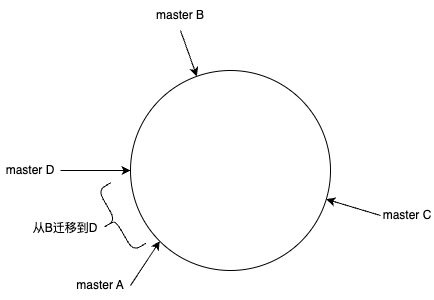

The diagram above was exported from draw.io. Its source (the exported page's mxGraphModel, read from the mxfile embedded in the PNG):
<mxGraphModel dx="1026" dy="658" grid="1" gridSize="10" guides="1" tooltips="1" connect="1" arrows="1" fold="1" page="1" pageScale="1" pageWidth="827" pageHeight="1169" math="0" shadow="0">
  <root>
    <mxCell id="0" />
    <mxCell id="1" parent="0" />
    <mxCell id="53uIIeVoAvcc7OxkElZ5-1" value="" style="ellipse;whiteSpace=wrap;html=1;aspect=fixed;" vertex="1" parent="1">
      <mxGeometry x="150" y="150" width="200" height="200" as="geometry" />
    </mxCell>
    <mxCell id="53uIIeVoAvcc7OxkElZ5-3" style="rounded=0;orthogonalLoop=1;jettySize=auto;html=1;exitX=1;exitY=0.5;exitDx=0;exitDy=0;entryX=0;entryY=1;entryDx=0;entryDy=0;" edge="1" parent="1" source="53uIIeVoAvcc7OxkElZ5-2" target="53uIIeVoAvcc7OxkElZ5-1">
      <mxGeometry relative="1" as="geometry" />
    </mxCell>
    <mxCell id="53uIIeVoAvcc7OxkElZ5-2" value="master A" style="text;html=1;strokeColor=none;fillColor=none;align=center;verticalAlign=middle;whiteSpace=wrap;rounded=0;" vertex="1" parent="1">
      <mxGeometry x="90" y="350" width="60" height="30" as="geometry" />
    </mxCell>
    <mxCell id="53uIIeVoAvcc7OxkElZ5-7" style="rounded=0;orthogonalLoop=1;jettySize=auto;html=1;exitX=0.5;exitY=1;exitDx=0;exitDy=0;" edge="1" parent="1" source="53uIIeVoAvcc7OxkElZ5-4" target="53uIIeVoAvcc7OxkElZ5-1">
      <mxGeometry relative="1" as="geometry" />
    </mxCell>
    <mxCell id="53uIIeVoAvcc7OxkElZ5-4" value="master B" style="text;html=1;strokeColor=none;fillColor=none;align=center;verticalAlign=middle;whiteSpace=wrap;rounded=0;" vertex="1" parent="1">
      <mxGeometry x="170" y="80" width="60" height="30" as="geometry" />
    </mxCell>
    <mxCell id="53uIIeVoAvcc7OxkElZ5-6" style="rounded=0;orthogonalLoop=1;jettySize=auto;html=1;exitX=0;exitY=0.5;exitDx=0;exitDy=0;" edge="1" parent="1" source="53uIIeVoAvcc7OxkElZ5-5" target="53uIIeVoAvcc7OxkElZ5-1">
      <mxGeometry relative="1" as="geometry" />
    </mxCell>
    <mxCell id="53uIIeVoAvcc7OxkElZ5-5" value="master C" style="text;html=1;strokeColor=none;fillColor=none;align=center;verticalAlign=middle;whiteSpace=wrap;rounded=0;" vertex="1" parent="1">
      <mxGeometry x="400" y="280" width="54" height="30" as="geometry" />
    </mxCell>
    <mxCell id="53uIIeVoAvcc7OxkElZ5-13" style="rounded=0;orthogonalLoop=1;jettySize=auto;html=1;exitX=1;exitY=0.5;exitDx=0;exitDy=0;entryX=0;entryY=0.5;entryDx=0;entryDy=0;" edge="1" parent="1" source="53uIIeVoAvcc7OxkElZ5-12" target="53uIIeVoAvcc7OxkElZ5-1">
      <mxGeometry relative="1" as="geometry" />
    </mxCell>
    <mxCell id="53uIIeVoAvcc7OxkElZ5-12" value="master D" style="text;html=1;strokeColor=none;fillColor=none;align=center;verticalAlign=middle;whiteSpace=wrap;rounded=0;" vertex="1" parent="1">
      <mxGeometry x="20" y="235" width="60" height="30" as="geometry" />
    </mxCell>
    <mxCell id="53uIIeVoAvcc7OxkElZ5-15" value="" style="shape=curlyBracket;whiteSpace=wrap;html=1;rounded=1;labelPosition=left;verticalLabelPosition=middle;align=right;verticalAlign=middle;rotation=-30;size=0.5;" vertex="1" parent="1">
      <mxGeometry x="120" y="265" width="30" height="70" as="geometry" />
    </mxCell>
    <mxCell id="53uIIeVoAvcc7OxkElZ5-16" value="从B迁移到D" style="text;html=1;strokeColor=none;fillColor=none;align=center;verticalAlign=middle;whiteSpace=wrap;rounded=0;" vertex="1" parent="1">
      <mxGeometry x="50" y="290" width="70" height="35" as="geometry" />
    </mxCell>
  </root>
</mxGraphModel>